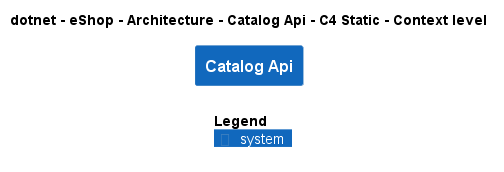

The diagram above was rendered by PlantUML. Its source (embedded in the PNG):
@startuml
!include ..\..\..\..\..\.c4s\C4_Context.puml

AddElementTag("c4interflow:lifecycle:new", $bgColor=green, $fontColor=#ffffff, $borderColor=green, $shadowing="False")
AddElementTag("c4interflow:lifecycle:changed", $bgColor=orange, $fontColor=#ffffff, $borderColor=orange, $shadowing="False")
AddElementTag("c4interflow:lifecycle:removed", $bgColor=red, $fontColor=#ffffff, $borderColor=red, $shadowing="False")

AddRelTag("c4interflow:lifecycle:new", $textColor=green, $lineColor=green)
AddRelTag("c4interflow:lifecycle:changed", $textColor=orange, $lineColor=orange)
AddRelTag("c4interflow:lifecycle:removed", $textColor=red, $lineColor=red)

SHOW_PERSON_PORTRAIT()
LAYOUT_TOP_DOWN()

skinparam linetype polyline

title dotnet - eShop - Architecture - Catalog Api - C4 Static - Context level

System(dotnet.eShop.Architecture.SoftwareSystems.CatalogApi, "Catalog Api", "")



SHOW_LEGEND()
@enduml